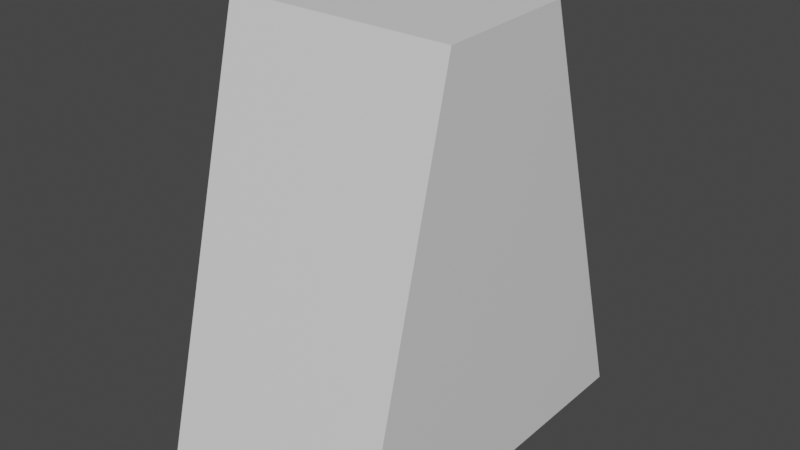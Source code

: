 # Source: pir.blend  (saved by Blender 2.91.10; exported with 4.5.12 LTS)
import bpy
from mathutils import Matrix  # noqa: F401  (used for matrix-valued properties, if any)

bpy.ops.wm.read_factory_settings(use_empty=True)
scene = bpy.context.scene
scene.name = 'Scene'

# ---- collections
col_collection = bpy.data.collections.new('Collection'); scene.collection.children.link(col_collection)

# ---- materials (node trees are filled in below, after node groups)
mat_material = bpy.data.materials.new('Material')
mat_material.alpha_threshold = 0.0
mat_material.use_transparent_shadow = False
mat_material.line_color = (0.0, 0.0, 0.0, 1.0)

# ---- material node trees
mat_material.use_nodes = True; mat_material.node_tree.nodes.clear()
_N = mat_material.node_tree.nodes; _L = mat_material.node_tree.links
n0 = _N.new('ShaderNodeOutputMaterial'); n0.name = 'Material Output'; n0.location = (300, 300)
n1 = _N.new('ShaderNodeBsdfPrincipled'); n1.name = 'Principled BSDF'; n1.location = (10, 300)
n1.distribution = 'GGX'
n1.subsurface_method = 'BURLEY'
n1.inputs[2].default_value = 0.4
n1.inputs[3].default_value = 1.45
n1.inputs[27].default_value = (0.0, 0.0, 0.0, 1.0)
n1.inputs[28].default_value = 1.0
_L.new(n1.outputs[0], n0.inputs[0])
n0.is_active_output = True

# ---- world
world_world = bpy.data.worlds.new('World'); scene.world = world_world
world_world.use_nodes = True; world_world.node_tree.nodes.clear()
_N = world_world.node_tree.nodes; _L = world_world.node_tree.links
n0 = _N.new('ShaderNodeOutputWorld'); n0.name = 'World Output'; n0.location = (300, 300)
n1 = _N.new('ShaderNodeBackground'); n1.name = 'Background'; n1.location = (10, 300)
n1.inputs[0].default_value = (0.05088, 0.05088, 0.05088, 1.0)
_L.new(n1.outputs[0], n0.inputs[0])
n0.is_active_output = True
world_world.color = (0.05088, 0.05088, 0.05088)
world_world.use_sun_shadow = False
world_world.sun_shadow_jitter_overblur = 0.0

# ---- meshes
me_cube = bpy.data.meshes.new('Cube')
me_cube.from_pydata([(2.24, 1.0, 5.086), (2.24, 2.813, -1.0), (2.24, -1.0, 5.04), (2.24, -2.532, -1.0), (-1.0, 1.0, 5.086), (-1.0, 2.813, -1.0), (-1.0, -1.0, 5.04), (-1.0, -2.532, -1.0)], [], [(0, 4, 6, 2), (3, 2, 6, 7), (7, 6, 4, 5), (5, 1, 3, 7), (1, 0, 2, 3), (5, 4, 0, 1)])
_uv = me_cube.uv_layers.new(name='UVMap')
_uv.uv.foreach_set('vector', [0.625, 0.5, 0.875, 0.5, 0.875, 0.75, 0.625, 0.75, 0.375, 0.75, 0.625, 0.75, 0.625, 1.0, 0.375, 1.0, 0.375, 0.0, 0.625, 0.0, 0.625, 0.25, 0.375, 0.25, 0.125, 0.5, 0.375, 0.5, 0.375, 0.75, 0.125, 0.75, 0.375, 0.5, 0.625, 0.5, 0.625, 0.75, 0.375, 0.75, 0.375, 0.25, 0.625, 0.25, 0.625, 0.5, 0.375, 0.5])
me_cube.materials.append(mat_material)
me_cube.use_remesh_preserve_volume = False
me_cube.use_remesh_preserve_attributes = False
me_cube.use_mirror_vertex_groups = False
me_cube.update()

# ---- objects
ob_cube = bpy.data.objects.new('Cube', me_cube)

# ---- transforms, parenting, visibility, modifiers, constraints
ob_cube.location = (0.0, 0.0, 0.0)
ob_cube.lock_rotations_4d = False
ob_cube.empty_display_type = 'ARROWS'
ob_cube.lineart.crease_threshold = 0.0

# ---- collection membership
col_collection.objects.link(ob_cube)

# ---- scene / render settings (as saved in the file)
scene.frame_start = 1; scene.frame_end = 250; scene.frame_set(1)
scene.render.engine = 'BLENDER_EEVEE_NEXT'
scene.cycles.use_denoising = False
scene.cycles.samples = 128
scene.cycles.sampling_pattern = 'TABULATED_SOBOL'
scene.cycles.use_adaptive_sampling = False
scene.cycles.use_light_tree = False
scene.view_settings.view_transform = 'Filmic'
bpy.context.view_layer.update()

# ---- added for rendering (the .blend has no active camera and no usable light): camera, sun
cam_auto = bpy.data.cameras.new('AutoCamera')
cam_auto.lens = 50.0
cam_auto.sensor_width = 36.0
cam_auto.clip_end = 1000.0
ob_auto_camera = bpy.data.objects.new('AutoCamera', cam_auto)
scene.collection.objects.link(ob_auto_camera)
ob_auto_camera.location = (8.69117, -9.54519, 8.50007)
ob_auto_camera.rotation_euler = (1.09748, -7.21219e-08, 0.694738)
scene.camera = ob_auto_camera
light_auto_sun = bpy.data.lights.new('AutoSun', 'SUN')
light_auto_sun.energy = 3.0
light_auto_sun.angle = 0.0523599
ob_auto_sun = bpy.data.objects.new('AutoSun', light_auto_sun)
scene.collection.objects.link(ob_auto_sun)
ob_auto_sun.rotation_euler = (0.872665, 0.174533, 0.523599)
bpy.context.view_layer.update()
